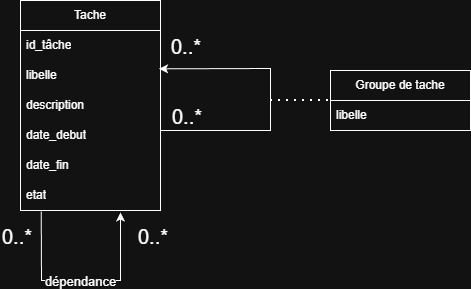

The diagram above was exported from draw.io. Its source (the exported page's mxGraphModel, read from the mxfile embedded in the PNG):
<mxGraphModel dx="786" dy="1600" grid="1" gridSize="10" guides="1" tooltips="1" connect="1" arrows="1" fold="1" page="1" pageScale="1" pageWidth="827" pageHeight="1169" math="0" shadow="0">
  <root>
    <mxCell id="WIyWlLk6GJQsqaUBKTNV-0" />
    <mxCell id="WIyWlLk6GJQsqaUBKTNV-1" parent="WIyWlLk6GJQsqaUBKTNV-0" />
    <mxCell id="tAMdDNSf5YnhSDwKUwaP-0" parent="WIyWlLk6GJQsqaUBKTNV-1" style="swimlane;fontStyle=0;childLayout=stackLayout;horizontal=1;startSize=30;horizontalStack=0;resizeParent=1;resizeParentMax=0;resizeLast=0;collapsible=1;marginBottom=0;whiteSpace=wrap;html=1;" value="Tache" vertex="1">
      <mxGeometry height="210" width="140" x="160" y="-400" as="geometry" />
    </mxCell>
    <mxCell id="tAMdDNSf5YnhSDwKUwaP-1" parent="tAMdDNSf5YnhSDwKUwaP-0" style="text;strokeColor=none;fillColor=none;align=left;verticalAlign=middle;spacingLeft=4;spacingRight=4;overflow=hidden;points=[[0,0.5],[1,0.5]];portConstraint=eastwest;rotatable=0;whiteSpace=wrap;html=1;" value="id_tâche" vertex="1">
      <mxGeometry height="30" width="140" y="30" as="geometry" />
    </mxCell>
    <mxCell id="tAMdDNSf5YnhSDwKUwaP-2" parent="tAMdDNSf5YnhSDwKUwaP-0" style="text;strokeColor=none;fillColor=none;align=left;verticalAlign=middle;spacingLeft=4;spacingRight=4;overflow=hidden;points=[[0,0.5],[1,0.5]];portConstraint=eastwest;rotatable=0;whiteSpace=wrap;html=1;" value="libelle" vertex="1">
      <mxGeometry height="30" width="140" y="60" as="geometry" />
    </mxCell>
    <mxCell id="tAMdDNSf5YnhSDwKUwaP-3" parent="tAMdDNSf5YnhSDwKUwaP-0" style="text;strokeColor=none;fillColor=none;align=left;verticalAlign=middle;spacingLeft=4;spacingRight=4;overflow=hidden;points=[[0,0.5],[1,0.5]];portConstraint=eastwest;rotatable=0;whiteSpace=wrap;html=1;" value="description" vertex="1">
      <mxGeometry height="30" width="140" y="90" as="geometry" />
    </mxCell>
    <mxCell id="tAMdDNSf5YnhSDwKUwaP-5" parent="tAMdDNSf5YnhSDwKUwaP-0" style="text;strokeColor=none;fillColor=none;align=left;verticalAlign=middle;spacingLeft=4;spacingRight=4;overflow=hidden;points=[[0,0.5],[1,0.5]];portConstraint=eastwest;rotatable=0;whiteSpace=wrap;html=1;" value="date_debut" vertex="1">
      <mxGeometry height="30" width="140" y="120" as="geometry" />
    </mxCell>
    <mxCell id="tAMdDNSf5YnhSDwKUwaP-7" parent="tAMdDNSf5YnhSDwKUwaP-0" style="text;strokeColor=none;fillColor=none;align=left;verticalAlign=middle;spacingLeft=4;spacingRight=4;overflow=hidden;points=[[0,0.5],[1,0.5]];portConstraint=eastwest;rotatable=0;whiteSpace=wrap;html=1;" value="date_fin" vertex="1">
      <mxGeometry height="30" width="140" y="150" as="geometry" />
    </mxCell>
    <mxCell id="tAMdDNSf5YnhSDwKUwaP-6" parent="tAMdDNSf5YnhSDwKUwaP-0" style="text;strokeColor=none;fillColor=none;align=left;verticalAlign=middle;spacingLeft=4;spacingRight=4;overflow=hidden;points=[[0,0.5],[1,0.5]];portConstraint=eastwest;rotatable=0;whiteSpace=wrap;html=1;" value="etat" vertex="1">
      <mxGeometry height="30" width="140" y="180" as="geometry" />
    </mxCell>
    <mxCell id="tAMdDNSf5YnhSDwKUwaP-23" edge="1" parent="tAMdDNSf5YnhSDwKUwaP-0" source="tAMdDNSf5YnhSDwKUwaP-6" style="endArrow=classic;html=1;rounded=0;exitX=0.148;exitY=1.033;exitDx=0;exitDy=0;exitPerimeter=0;" value="">
      <mxGeometry relative="1" as="geometry">
        <Array as="points">
          <mxPoint x="21" y="280" />
          <mxPoint x="100" y="280" />
        </Array>
        <mxPoint x="170" y="240" as="sourcePoint" />
        <mxPoint x="100" y="212" as="targetPoint" />
      </mxGeometry>
    </mxCell>
    <mxCell id="tAMdDNSf5YnhSDwKUwaP-24" connectable="0" parent="tAMdDNSf5YnhSDwKUwaP-23" style="edgeLabel;resizable=0;html=1;;align=center;verticalAlign=middle;" value="&lt;font style=&quot;font-size: 13px;&quot;&gt;dépendance&lt;/font&gt;" vertex="1">
      <mxGeometry relative="1" as="geometry" />
    </mxCell>
    <mxCell id="tAMdDNSf5YnhSDwKUwaP-25" connectable="0" parent="tAMdDNSf5YnhSDwKUwaP-23" style="edgeLabel;resizable=0;html=1;;align=left;verticalAlign=bottom;" value="&lt;font style=&quot;font-size: 20px;&quot;&gt;0..*&lt;/font&gt;" vertex="1">
      <mxGeometry relative="1" x="-1" as="geometry">
        <mxPoint x="-41" y="39" as="offset" />
      </mxGeometry>
    </mxCell>
    <mxCell id="tAMdDNSf5YnhSDwKUwaP-26" connectable="0" parent="tAMdDNSf5YnhSDwKUwaP-23" style="edgeLabel;resizable=0;html=1;;align=right;verticalAlign=bottom;" value="&lt;font style=&quot;font-size: 20px;&quot;&gt;0..*&lt;/font&gt;" vertex="1">
      <mxGeometry relative="1" x="1" as="geometry">
        <mxPoint x="48" y="38" as="offset" />
      </mxGeometry>
    </mxCell>
    <mxCell id="tAMdDNSf5YnhSDwKUwaP-12" parent="WIyWlLk6GJQsqaUBKTNV-1" style="swimlane;fontStyle=0;childLayout=stackLayout;horizontal=1;startSize=30;horizontalStack=0;resizeParent=1;resizeParentMax=0;resizeLast=0;collapsible=1;marginBottom=0;whiteSpace=wrap;html=1;" value="Groupe de tache" vertex="1">
      <mxGeometry height="60" width="140" x="470" y="-330" as="geometry" />
    </mxCell>
    <mxCell id="tAMdDNSf5YnhSDwKUwaP-13" parent="tAMdDNSf5YnhSDwKUwaP-12" style="text;strokeColor=none;fillColor=none;align=left;verticalAlign=middle;spacingLeft=4;spacingRight=4;overflow=hidden;points=[[0,0.5],[1,0.5]];portConstraint=eastwest;rotatable=0;whiteSpace=wrap;html=1;" value="libelle" vertex="1">
      <mxGeometry height="30" width="140" y="30" as="geometry" />
    </mxCell>
    <mxCell id="tAMdDNSf5YnhSDwKUwaP-17" edge="1" parent="WIyWlLk6GJQsqaUBKTNV-1" style="endArrow=classic;html=1;rounded=0;entryX=0.99;entryY=0.278;entryDx=0;entryDy=0;entryPerimeter=0;" target="tAMdDNSf5YnhSDwKUwaP-2" value="">
      <mxGeometry relative="1" as="geometry">
        <Array as="points">
          <mxPoint x="410" y="-270" />
          <mxPoint x="410" y="-332" />
        </Array>
        <mxPoint x="300" y="-270" as="sourcePoint" />
        <mxPoint x="410" y="-350" as="targetPoint" />
      </mxGeometry>
    </mxCell>
    <mxCell id="tAMdDNSf5YnhSDwKUwaP-19" connectable="0" parent="tAMdDNSf5YnhSDwKUwaP-17" style="edgeLabel;resizable=0;html=1;;align=left;verticalAlign=bottom;fontSize=20;" value="0..*" vertex="1">
      <mxGeometry relative="1" x="-1" as="geometry">
        <mxPoint x="10" as="offset" />
      </mxGeometry>
    </mxCell>
    <mxCell id="tAMdDNSf5YnhSDwKUwaP-20" connectable="0" parent="tAMdDNSf5YnhSDwKUwaP-17" style="edgeLabel;resizable=0;html=1;;align=right;verticalAlign=bottom;fontSize=20;" value="0..*" vertex="1">
      <mxGeometry relative="1" x="1" as="geometry">
        <mxPoint x="42" y="-8" as="offset" />
      </mxGeometry>
    </mxCell>
    <mxCell id="tAMdDNSf5YnhSDwKUwaP-21" edge="1" parent="WIyWlLk6GJQsqaUBKTNV-1" style="endArrow=none;dashed=1;html=1;dashPattern=1 3;strokeWidth=2;rounded=0;entryX=0;entryY=0.5;entryDx=0;entryDy=0;" target="tAMdDNSf5YnhSDwKUwaP-12" value="">
      <mxGeometry height="50" relative="1" width="50" as="geometry">
        <mxPoint x="410" y="-300" as="sourcePoint" />
        <mxPoint x="510" y="-250" as="targetPoint" />
      </mxGeometry>
    </mxCell>
  </root>
</mxGraphModel>